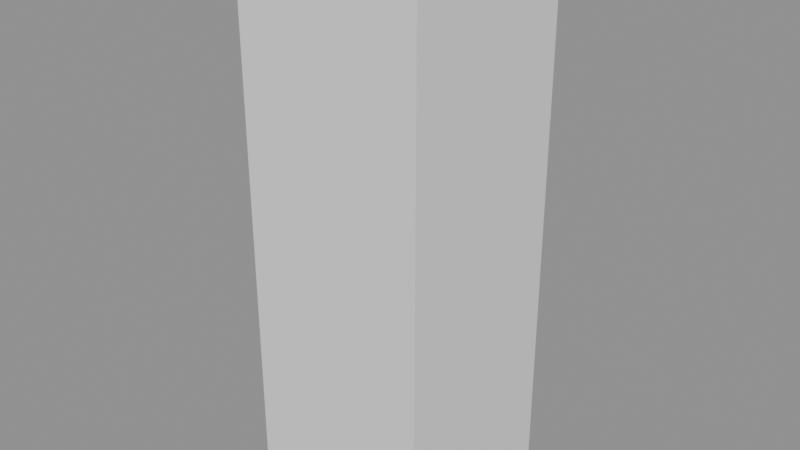 # Source: FridgeItems.blend  (saved by Blender 4.5.90; exported with 4.5.12 LTS)
import bpy
from mathutils import Matrix  # noqa: F401  (used for matrix-valued properties, if any)

bpy.ops.wm.read_factory_settings(use_empty=True)
scene = bpy.context.scene
scene.name = 'Temp_GasPump'

# ---- meshes
me_cube_001 = bpy.data.meshes.new('Cube.001')
me_cube_001.from_pydata([(-1.0, -1.0, -1.0), (-1.0, -1.0, 1.0), (-1.0, 1.0, -1.0), (-1.0, 1.0, 1.0), (1.0, -1.0, -1.0), (1.0, -1.0, 1.0), (1.0, 1.0, -1.0), (1.0, 1.0, 1.0)], [], [(0, 1, 3, 2), (2, 3, 7, 6), (6, 7, 5, 4), (4, 5, 1, 0), (2, 6, 4, 0), (7, 3, 1, 5)])
_uv = me_cube_001.uv_layers.new(name='UVMap')
_uv.uv.foreach_set('vector', [0.375, 0.0, 0.625, 0.0, 0.625, 0.25, 0.375, 0.25, 0.375, 0.25, 0.625, 0.25, 0.625, 0.5, 0.375, 0.5, 0.375, 0.5, 0.625, 0.5, 0.625, 0.75, 0.375, 0.75, 0.375, 0.75, 0.625, 0.75, 0.625, 1.0, 0.375, 1.0, 0.125, 0.5, 0.375, 0.5, 0.375, 0.75, 0.125, 0.75, 0.625, 0.5, 0.875, 0.5, 0.875, 0.75, 0.625, 0.75])
me_cube_001.update()

# ---- objects
ob_fridgeitems = bpy.data.objects.new('FridgeItems', me_cube_001)

# ---- transforms, parenting, visibility, modifiers, constraints
ob_fridgeitems.location = (0.0, 0.0, 0.15)
ob_fridgeitems.scale = (0.05, 0.05, 0.15)

# ---- collection membership
scene.collection.objects.link(ob_fridgeitems)

# ---- scene / render settings (as saved in the file)
scene.frame_start = 1; scene.frame_end = 250; scene.frame_set(1)
scene.render.engine = 'BLENDER_EEVEE_NEXT'
scene.render.image_settings.exr_codec = 'NONE'
scene.render.fps = 25
scene.render.simplify_subdivision_render = 0
scene.render.simplify_child_particles_render = 0.0
scene.eevee.use_volume_custom_range = False
scene.eevee.use_fast_gi = False
scene.eevee.use_shadows = False
scene.view_settings.white_balance_temperature = 0.0
scene.view_settings.white_balance_tint = 0.0
scene.view_settings.white_balance_whitepoint = (2.97, 0.5193, -0.0414)
bpy.context.view_layer.update()

# ---- added for rendering (the .blend has no active camera and no usable light): camera, sun + grey world if the file has none
cam_auto = bpy.data.cameras.new('AutoCamera')
cam_auto.lens = 50.0
cam_auto.sensor_width = 36.0
cam_auto.clip_end = 1000.0
ob_auto_camera = bpy.data.objects.new('AutoCamera', cam_auto)
scene.collection.objects.link(ob_auto_camera)
ob_auto_camera.location = (0.306862, -0.368235, 0.39549)
ob_auto_camera.rotation_euler = (1.09748, -7.21219e-08, 0.694738)
scene.camera = ob_auto_camera
light_auto_sun = bpy.data.lights.new('AutoSun', 'SUN')
light_auto_sun.energy = 3.0
light_auto_sun.angle = 0.0523599
ob_auto_sun = bpy.data.objects.new('AutoSun', light_auto_sun)
scene.collection.objects.link(ob_auto_sun)
ob_auto_sun.rotation_euler = (0.872665, 0.174533, 0.523599)
if scene.world is None:
    world_auto = bpy.data.worlds.new('AutoWorld')
    world_auto.color = (0.3, 0.3, 0.3)
    scene.world = world_auto
bpy.context.view_layer.update()
